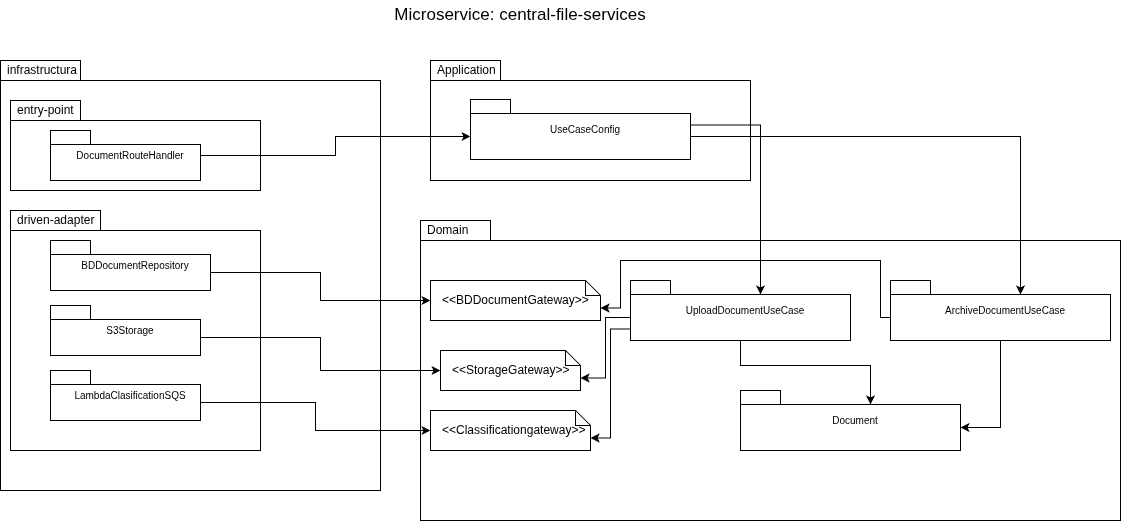

The diagram above was exported from draw.io. Its source (the exported page's mxGraphModel, read from the mxfile embedded in the PNG):
<mxGraphModel dx="2253" dy="793" grid="1" gridSize="10" guides="1" tooltips="1" connect="1" arrows="1" fold="1" page="1" pageScale="1" pageWidth="827" pageHeight="1169" math="0" shadow="0">
  <root>
    <mxCell id="0" />
    <mxCell id="1" parent="0" />
    <mxCell id="7NZYWk-eq1FhUwQUjXSA-10" value="infrastructura" style="shape=folder;xSize=90;align=left;spacingLeft=10;align=left;verticalAlign=top;spacingLeft=5;spacingTop=-4;tabWidth=80;tabHeight=20;tabPosition=left;html=1;recursiveResize=0;" vertex="1" parent="1">
      <mxGeometry x="-150" y="90" width="380" height="430" as="geometry" />
    </mxCell>
    <mxCell id="7NZYWk-eq1FhUwQUjXSA-4" value="entry-point" style="shape=folder;xSize=90;align=left;spacingLeft=10;align=left;verticalAlign=top;spacingLeft=5;spacingTop=-4;tabWidth=70;tabHeight=20;tabPosition=left;html=1;recursiveResize=0;" vertex="1" parent="1">
      <mxGeometry x="-140" y="130" width="250" height="90" as="geometry" />
    </mxCell>
    <mxCell id="7NZYWk-eq1FhUwQUjXSA-5" value="DocumentRouteHandler" style="strokeColor=inherit;fillColor=inherit;gradientColor=inherit;shape=folder;spacingLeft=10;tabWidth=40;tabHeight=14;tabPosition=left;fontSize=10;html=1;whiteSpace=wrap;" vertex="1" parent="7NZYWk-eq1FhUwQUjXSA-4">
      <mxGeometry x="40" y="30" width="150" height="50" as="geometry" />
    </mxCell>
    <mxCell id="7NZYWk-eq1FhUwQUjXSA-8" value="Application&lt;div&gt;&lt;br&gt;&lt;/div&gt;" style="shape=folder;xSize=90;align=left;spacingLeft=10;align=left;verticalAlign=top;spacingLeft=5;spacingTop=-4;tabWidth=70;tabHeight=20;tabPosition=left;html=1;recursiveResize=0;" vertex="1" parent="1">
      <mxGeometry x="280" y="90" width="320" height="120" as="geometry" />
    </mxCell>
    <mxCell id="7NZYWk-eq1FhUwQUjXSA-9" value="UseCaseConfig" style="strokeColor=inherit;fillColor=inherit;gradientColor=inherit;shape=folder;spacingLeft=10;tabWidth=40;tabHeight=14;tabPosition=left;fontSize=10;html=1;whiteSpace=wrap;" vertex="1" parent="7NZYWk-eq1FhUwQUjXSA-8">
      <mxGeometry x="40" y="39" width="220" height="60" as="geometry" />
    </mxCell>
    <mxCell id="7NZYWk-eq1FhUwQUjXSA-12" value="driven-adapter" style="shape=folder;xSize=90;align=left;spacingLeft=10;align=left;verticalAlign=top;spacingLeft=5;spacingTop=-4;tabWidth=90;tabHeight=20;tabPosition=left;html=1;recursiveResize=0;" vertex="1" parent="1">
      <mxGeometry x="-140" y="240" width="250" height="240" as="geometry" />
    </mxCell>
    <mxCell id="7NZYWk-eq1FhUwQUjXSA-13" value="BDDocumentRepository" style="strokeColor=inherit;fillColor=inherit;gradientColor=inherit;shape=folder;spacingLeft=10;tabWidth=40;tabHeight=14;tabPosition=left;fontSize=10;html=1;whiteSpace=wrap;" vertex="1" parent="7NZYWk-eq1FhUwQUjXSA-12">
      <mxGeometry x="40" y="30" width="160" height="50" as="geometry" />
    </mxCell>
    <mxCell id="7NZYWk-eq1FhUwQUjXSA-14" value="S3Storage" style="strokeColor=inherit;fillColor=inherit;gradientColor=inherit;shape=folder;spacingLeft=10;tabWidth=40;tabHeight=14;tabPosition=left;fontSize=10;html=1;whiteSpace=wrap;" vertex="1" parent="7NZYWk-eq1FhUwQUjXSA-12">
      <mxGeometry x="40" y="95" width="150" height="50" as="geometry" />
    </mxCell>
    <mxCell id="7NZYWk-eq1FhUwQUjXSA-15" value="LambdaClasificationSQS" style="strokeColor=inherit;fillColor=inherit;gradientColor=inherit;shape=folder;spacingLeft=10;tabWidth=40;tabHeight=14;tabPosition=left;fontSize=10;html=1;whiteSpace=wrap;" vertex="1" parent="7NZYWk-eq1FhUwQUjXSA-12">
      <mxGeometry x="40" y="160" width="150" height="50" as="geometry" />
    </mxCell>
    <mxCell id="7NZYWk-eq1FhUwQUjXSA-16" value="&lt;div&gt;Domain&lt;/div&gt;" style="shape=folder;xSize=90;align=left;spacingLeft=10;align=left;verticalAlign=top;spacingLeft=5;spacingTop=-4;tabWidth=70;tabHeight=20;tabPosition=left;html=1;recursiveResize=0;" vertex="1" parent="1">
      <mxGeometry x="270" y="250" width="700" height="300" as="geometry" />
    </mxCell>
    <mxCell id="7NZYWk-eq1FhUwQUjXSA-17" value="UploadDocumentUseCase" style="strokeColor=inherit;fillColor=inherit;gradientColor=inherit;shape=folder;spacingLeft=10;tabWidth=40;tabHeight=14;tabPosition=left;fontSize=10;html=1;whiteSpace=wrap;" vertex="1" parent="7NZYWk-eq1FhUwQUjXSA-16">
      <mxGeometry x="210" y="60" width="220" height="60" as="geometry" />
    </mxCell>
    <mxCell id="7NZYWk-eq1FhUwQUjXSA-18" value="&lt;div&gt;ArchiveDocumentUseCase&lt;/div&gt;" style="strokeColor=inherit;fillColor=inherit;gradientColor=inherit;shape=folder;spacingLeft=10;tabWidth=40;tabHeight=14;tabPosition=left;fontSize=10;html=1;whiteSpace=wrap;" vertex="1" parent="7NZYWk-eq1FhUwQUjXSA-16">
      <mxGeometry x="470" y="60" width="220" height="60" as="geometry" />
    </mxCell>
    <mxCell id="7NZYWk-eq1FhUwQUjXSA-20" value="&amp;lt;&amp;lt;BDDocumentGateway&amp;gt;&amp;gt;" style="shape=note;size=15;align=left;spacingLeft=10;html=1;whiteSpace=wrap;" vertex="1" parent="7NZYWk-eq1FhUwQUjXSA-16">
      <mxGeometry x="10" y="60" width="170" height="40" as="geometry" />
    </mxCell>
    <mxCell id="7NZYWk-eq1FhUwQUjXSA-21" value="&amp;lt;&amp;lt;StorageGateway&amp;gt;&amp;gt;" style="shape=note;size=15;align=left;spacingLeft=10;html=1;whiteSpace=wrap;" vertex="1" parent="7NZYWk-eq1FhUwQUjXSA-16">
      <mxGeometry x="20" y="130" width="140" height="40" as="geometry" />
    </mxCell>
    <mxCell id="7NZYWk-eq1FhUwQUjXSA-22" value="&amp;lt;&amp;lt;Classificationgateway&amp;gt;&amp;gt;" style="shape=note;size=15;align=left;spacingLeft=10;html=1;whiteSpace=wrap;" vertex="1" parent="7NZYWk-eq1FhUwQUjXSA-16">
      <mxGeometry x="10" y="190" width="160" height="40" as="geometry" />
    </mxCell>
    <mxCell id="7NZYWk-eq1FhUwQUjXSA-33" style="edgeStyle=orthogonalEdgeStyle;rounded=0;orthogonalLoop=1;jettySize=auto;html=1;exitX=0;exitY=0;exitDx=0;exitDy=37;exitPerimeter=0;entryX=0;entryY=0;entryDx=170;entryDy=27.5;entryPerimeter=0;" edge="1" parent="7NZYWk-eq1FhUwQUjXSA-16" source="7NZYWk-eq1FhUwQUjXSA-18" target="7NZYWk-eq1FhUwQUjXSA-20">
      <mxGeometry relative="1" as="geometry">
        <Array as="points">
          <mxPoint x="460" y="97" />
          <mxPoint x="460" y="40" />
          <mxPoint x="200" y="40" />
          <mxPoint x="200" y="87" />
        </Array>
      </mxGeometry>
    </mxCell>
    <mxCell id="7NZYWk-eq1FhUwQUjXSA-39" style="edgeStyle=orthogonalEdgeStyle;rounded=0;orthogonalLoop=1;jettySize=auto;html=1;exitX=0;exitY=0;exitDx=0;exitDy=37;exitPerimeter=0;entryX=0;entryY=0;entryDx=140;entryDy=27.5;entryPerimeter=0;" edge="1" parent="7NZYWk-eq1FhUwQUjXSA-16" source="7NZYWk-eq1FhUwQUjXSA-17" target="7NZYWk-eq1FhUwQUjXSA-21">
      <mxGeometry relative="1" as="geometry" />
    </mxCell>
    <mxCell id="7NZYWk-eq1FhUwQUjXSA-40" style="edgeStyle=orthogonalEdgeStyle;rounded=0;orthogonalLoop=1;jettySize=auto;html=1;exitX=0;exitY=0;exitDx=0;exitDy=48.5;exitPerimeter=0;entryX=0;entryY=0;entryDx=160;entryDy=27.5;entryPerimeter=0;" edge="1" parent="7NZYWk-eq1FhUwQUjXSA-16" source="7NZYWk-eq1FhUwQUjXSA-17" target="7NZYWk-eq1FhUwQUjXSA-22">
      <mxGeometry relative="1" as="geometry" />
    </mxCell>
    <mxCell id="7NZYWk-eq1FhUwQUjXSA-23" style="edgeStyle=orthogonalEdgeStyle;rounded=0;orthogonalLoop=1;jettySize=auto;html=1;entryX=0;entryY=0;entryDx=0;entryDy=37;entryPerimeter=0;" edge="1" parent="1" source="7NZYWk-eq1FhUwQUjXSA-5" target="7NZYWk-eq1FhUwQUjXSA-9">
      <mxGeometry relative="1" as="geometry" />
    </mxCell>
    <mxCell id="7NZYWk-eq1FhUwQUjXSA-19" value="Document" style="strokeColor=inherit;fillColor=inherit;gradientColor=inherit;shape=folder;spacingLeft=10;tabWidth=40;tabHeight=14;tabPosition=left;fontSize=10;html=1;whiteSpace=wrap;" vertex="1" parent="1">
      <mxGeometry x="590" y="420" width="220" height="60" as="geometry" />
    </mxCell>
    <mxCell id="7NZYWk-eq1FhUwQUjXSA-28" style="edgeStyle=orthogonalEdgeStyle;rounded=0;orthogonalLoop=1;jettySize=auto;html=1;exitX=0;exitY=0;exitDx=220;exitDy=37;exitPerimeter=0;entryX=0;entryY=0;entryDx=130;entryDy=14;entryPerimeter=0;" edge="1" parent="1" source="7NZYWk-eq1FhUwQUjXSA-9" target="7NZYWk-eq1FhUwQUjXSA-18">
      <mxGeometry relative="1" as="geometry" />
    </mxCell>
    <mxCell id="7NZYWk-eq1FhUwQUjXSA-29" style="edgeStyle=orthogonalEdgeStyle;rounded=0;orthogonalLoop=1;jettySize=auto;html=1;exitX=0;exitY=0;exitDx=220;exitDy=25.5;exitPerimeter=0;entryX=0;entryY=0;entryDx=130;entryDy=14;entryPerimeter=0;" edge="1" parent="1" source="7NZYWk-eq1FhUwQUjXSA-9" target="7NZYWk-eq1FhUwQUjXSA-17">
      <mxGeometry relative="1" as="geometry" />
    </mxCell>
    <mxCell id="7NZYWk-eq1FhUwQUjXSA-30" style="edgeStyle=orthogonalEdgeStyle;rounded=0;orthogonalLoop=1;jettySize=auto;html=1;exitX=0.5;exitY=1;exitDx=0;exitDy=0;exitPerimeter=0;entryX=0;entryY=0;entryDx=130;entryDy=14;entryPerimeter=0;" edge="1" parent="1" source="7NZYWk-eq1FhUwQUjXSA-17" target="7NZYWk-eq1FhUwQUjXSA-19">
      <mxGeometry relative="1" as="geometry" />
    </mxCell>
    <mxCell id="7NZYWk-eq1FhUwQUjXSA-31" style="edgeStyle=orthogonalEdgeStyle;rounded=0;orthogonalLoop=1;jettySize=auto;html=1;exitX=0.5;exitY=1;exitDx=0;exitDy=0;exitPerimeter=0;entryX=0;entryY=0;entryDx=220;entryDy=37;entryPerimeter=0;" edge="1" parent="1" source="7NZYWk-eq1FhUwQUjXSA-18" target="7NZYWk-eq1FhUwQUjXSA-19">
      <mxGeometry relative="1" as="geometry" />
    </mxCell>
    <mxCell id="7NZYWk-eq1FhUwQUjXSA-36" style="edgeStyle=orthogonalEdgeStyle;rounded=0;orthogonalLoop=1;jettySize=auto;html=1;exitX=0;exitY=0;exitDx=150;exitDy=32;exitPerimeter=0;" edge="1" parent="1" source="7NZYWk-eq1FhUwQUjXSA-15" target="7NZYWk-eq1FhUwQUjXSA-22">
      <mxGeometry relative="1" as="geometry" />
    </mxCell>
    <mxCell id="7NZYWk-eq1FhUwQUjXSA-37" style="edgeStyle=orthogonalEdgeStyle;rounded=0;orthogonalLoop=1;jettySize=auto;html=1;exitX=0;exitY=0;exitDx=150;exitDy=32;exitPerimeter=0;entryX=0;entryY=0.5;entryDx=0;entryDy=0;entryPerimeter=0;" edge="1" parent="1" source="7NZYWk-eq1FhUwQUjXSA-14" target="7NZYWk-eq1FhUwQUjXSA-21">
      <mxGeometry relative="1" as="geometry" />
    </mxCell>
    <mxCell id="7NZYWk-eq1FhUwQUjXSA-38" style="edgeStyle=orthogonalEdgeStyle;rounded=0;orthogonalLoop=1;jettySize=auto;html=1;exitX=0;exitY=0;exitDx=160;exitDy=32;exitPerimeter=0;entryX=0;entryY=0.5;entryDx=0;entryDy=0;entryPerimeter=0;" edge="1" parent="1" source="7NZYWk-eq1FhUwQUjXSA-13" target="7NZYWk-eq1FhUwQUjXSA-20">
      <mxGeometry relative="1" as="geometry" />
    </mxCell>
    <mxCell id="7NZYWk-eq1FhUwQUjXSA-48" value="&lt;font style=&quot;font-size: 17px;&quot;&gt;Microservice: central-file-services&lt;/font&gt;" style="text;html=1;align=center;verticalAlign=middle;whiteSpace=wrap;rounded=0;strokeWidth=3;" vertex="1" parent="1">
      <mxGeometry x="220" y="30" width="300" height="30" as="geometry" />
    </mxCell>
  </root>
</mxGraphModel>